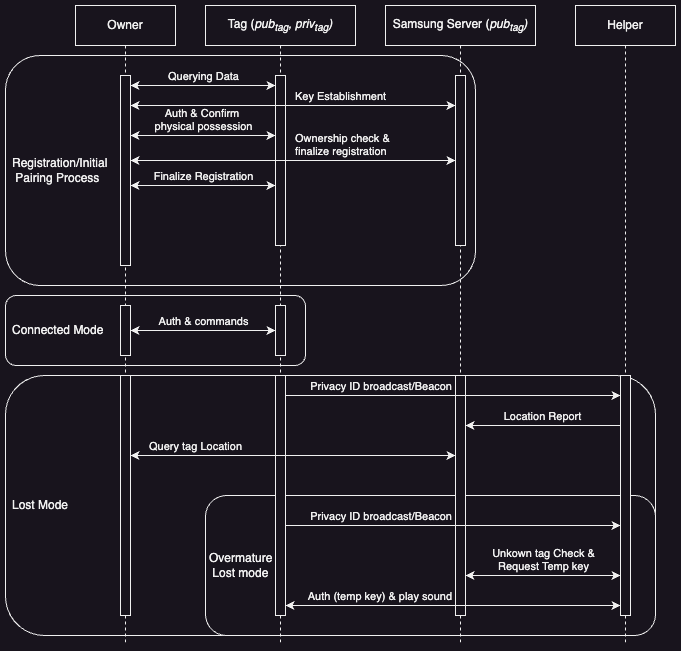

The diagram above was exported from draw.io. Its source (the exported page's mxGraphModel, read from the mxfile embedded in the PNG):
<mxGraphModel dx="1541" dy="924" grid="1" gridSize="10" guides="1" tooltips="1" connect="1" arrows="1" fold="1" page="1" pageScale="1" pageWidth="850" pageHeight="1100" math="0" shadow="0">
  <root>
    <mxCell id="0" />
    <mxCell id="1" parent="0" />
    <mxCell id="dDHSBj2hVmgegide-I1T-29" value="Lost Mode" style="rounded=1;whiteSpace=wrap;html=1;align=left;spacingLeft=5;" parent="1" vertex="1">
      <mxGeometry x="-30" y="410" width="650" height="260" as="geometry" />
    </mxCell>
    <mxCell id="dDHSBj2hVmgegide-I1T-28" value="Overmature&lt;div&gt;&amp;nbsp;Lost mode&lt;/div&gt;" style="rounded=1;whiteSpace=wrap;html=1;align=left;spacingLeft=2;" parent="1" vertex="1">
      <mxGeometry x="170" y="530" width="450" height="140" as="geometry" />
    </mxCell>
    <mxCell id="dDHSBj2hVmgegide-I1T-17" value="Connected Mode" style="rounded=1;whiteSpace=wrap;html=1;align=left;spacingLeft=5;" parent="1" vertex="1">
      <mxGeometry x="-30" y="330" width="300" height="70" as="geometry" />
    </mxCell>
    <mxCell id="dDHSBj2hVmgegide-I1T-13" value="Registration/Initial&lt;div&gt;&amp;nbsp;Pairing Process&lt;/div&gt;" style="rounded=1;whiteSpace=wrap;html=1;align=left;spacingLeft=5;" parent="1" vertex="1">
      <mxGeometry x="-30" y="90" width="470" height="230" as="geometry" />
    </mxCell>
    <mxCell id="aM9ryv3xv72pqoxQDRHE-1" value="Owner" style="shape=umlLifeline;perimeter=lifelinePerimeter;whiteSpace=wrap;html=1;container=0;dropTarget=0;collapsible=0;recursiveResize=0;outlineConnect=0;portConstraint=eastwest;newEdgeStyle={&quot;edgeStyle&quot;:&quot;elbowEdgeStyle&quot;,&quot;elbow&quot;:&quot;vertical&quot;,&quot;curved&quot;:0,&quot;rounded&quot;:0};" parent="1" vertex="1">
      <mxGeometry x="40" y="40" width="100" height="640" as="geometry" />
    </mxCell>
    <mxCell id="aM9ryv3xv72pqoxQDRHE-2" value="" style="html=1;points=[];perimeter=orthogonalPerimeter;outlineConnect=0;targetShapes=umlLifeline;portConstraint=eastwest;newEdgeStyle={&quot;edgeStyle&quot;:&quot;elbowEdgeStyle&quot;,&quot;elbow&quot;:&quot;vertical&quot;,&quot;curved&quot;:0,&quot;rounded&quot;:0};" parent="aM9ryv3xv72pqoxQDRHE-1" vertex="1">
      <mxGeometry x="45" y="70" width="10" height="190" as="geometry" />
    </mxCell>
    <mxCell id="dDHSBj2hVmgegide-I1T-14" value="" style="html=1;points=[];perimeter=orthogonalPerimeter;outlineConnect=0;targetShapes=umlLifeline;portConstraint=eastwest;newEdgeStyle={&quot;edgeStyle&quot;:&quot;elbowEdgeStyle&quot;,&quot;elbow&quot;:&quot;vertical&quot;,&quot;curved&quot;:0,&quot;rounded&quot;:0};" parent="aM9ryv3xv72pqoxQDRHE-1" vertex="1">
      <mxGeometry x="45" y="300" width="10" height="50" as="geometry" />
    </mxCell>
    <mxCell id="dDHSBj2hVmgegide-I1T-20" value="" style="html=1;points=[];perimeter=orthogonalPerimeter;outlineConnect=0;targetShapes=umlLifeline;portConstraint=eastwest;newEdgeStyle={&quot;edgeStyle&quot;:&quot;elbowEdgeStyle&quot;,&quot;elbow&quot;:&quot;vertical&quot;,&quot;curved&quot;:0,&quot;rounded&quot;:0};" parent="aM9ryv3xv72pqoxQDRHE-1" vertex="1">
      <mxGeometry x="45" y="370" width="10" height="240" as="geometry" />
    </mxCell>
    <mxCell id="aM9ryv3xv72pqoxQDRHE-5" value="Tag (&lt;i&gt;pub&lt;sub style=&quot;&quot;&gt;&lt;font&gt;tag&lt;/font&gt;&lt;/sub&gt;&lt;font&gt;, priv&lt;sub style=&quot;&quot;&gt;tag&lt;/sub&gt;)&lt;/font&gt;&lt;/i&gt;" style="shape=umlLifeline;perimeter=lifelinePerimeter;whiteSpace=wrap;html=1;container=0;dropTarget=0;collapsible=0;recursiveResize=0;outlineConnect=0;portConstraint=eastwest;newEdgeStyle={&quot;edgeStyle&quot;:&quot;elbowEdgeStyle&quot;,&quot;elbow&quot;:&quot;vertical&quot;,&quot;curved&quot;:0,&quot;rounded&quot;:0};" parent="1" vertex="1">
      <mxGeometry x="170" y="40" width="150" height="640" as="geometry" />
    </mxCell>
    <mxCell id="aM9ryv3xv72pqoxQDRHE-6" value="" style="html=1;points=[];perimeter=orthogonalPerimeter;outlineConnect=0;targetShapes=umlLifeline;portConstraint=eastwest;newEdgeStyle={&quot;edgeStyle&quot;:&quot;elbowEdgeStyle&quot;,&quot;elbow&quot;:&quot;vertical&quot;,&quot;curved&quot;:0,&quot;rounded&quot;:0};" parent="aM9ryv3xv72pqoxQDRHE-5" vertex="1">
      <mxGeometry x="70" y="70" width="10" height="170" as="geometry" />
    </mxCell>
    <mxCell id="dDHSBj2hVmgegide-I1T-15" value="" style="html=1;points=[];perimeter=orthogonalPerimeter;outlineConnect=0;targetShapes=umlLifeline;portConstraint=eastwest;newEdgeStyle={&quot;edgeStyle&quot;:&quot;elbowEdgeStyle&quot;,&quot;elbow&quot;:&quot;vertical&quot;,&quot;curved&quot;:0,&quot;rounded&quot;:0};" parent="aM9ryv3xv72pqoxQDRHE-5" vertex="1">
      <mxGeometry x="70" y="300" width="10" height="50" as="geometry" />
    </mxCell>
    <mxCell id="dDHSBj2hVmgegide-I1T-19" value="" style="html=1;points=[];perimeter=orthogonalPerimeter;outlineConnect=0;targetShapes=umlLifeline;portConstraint=eastwest;newEdgeStyle={&quot;edgeStyle&quot;:&quot;elbowEdgeStyle&quot;,&quot;elbow&quot;:&quot;vertical&quot;,&quot;curved&quot;:0,&quot;rounded&quot;:0};" parent="aM9ryv3xv72pqoxQDRHE-5" vertex="1">
      <mxGeometry x="70" y="370" width="10" height="240" as="geometry" />
    </mxCell>
    <mxCell id="dDHSBj2hVmgegide-I1T-1" value="Samsung Server (&lt;i&gt;pub&lt;sub&gt;tag&lt;/sub&gt;)&lt;/i&gt;" style="shape=umlLifeline;perimeter=lifelinePerimeter;whiteSpace=wrap;html=1;container=0;dropTarget=0;collapsible=0;recursiveResize=0;outlineConnect=0;portConstraint=eastwest;newEdgeStyle={&quot;edgeStyle&quot;:&quot;elbowEdgeStyle&quot;,&quot;elbow&quot;:&quot;vertical&quot;,&quot;curved&quot;:0,&quot;rounded&quot;:0};" parent="1" vertex="1">
      <mxGeometry x="350" y="40" width="150" height="640" as="geometry" />
    </mxCell>
    <mxCell id="dDHSBj2hVmgegide-I1T-2" value="" style="html=1;points=[];perimeter=orthogonalPerimeter;outlineConnect=0;targetShapes=umlLifeline;portConstraint=eastwest;newEdgeStyle={&quot;edgeStyle&quot;:&quot;elbowEdgeStyle&quot;,&quot;elbow&quot;:&quot;vertical&quot;,&quot;curved&quot;:0,&quot;rounded&quot;:0};" parent="dDHSBj2hVmgegide-I1T-1" vertex="1">
      <mxGeometry x="70" y="70" width="10" height="170" as="geometry" />
    </mxCell>
    <mxCell id="dDHSBj2hVmgegide-I1T-18" value="" style="html=1;points=[];perimeter=orthogonalPerimeter;outlineConnect=0;targetShapes=umlLifeline;portConstraint=eastwest;newEdgeStyle={&quot;edgeStyle&quot;:&quot;elbowEdgeStyle&quot;,&quot;elbow&quot;:&quot;vertical&quot;,&quot;curved&quot;:0,&quot;rounded&quot;:0};" parent="dDHSBj2hVmgegide-I1T-1" vertex="1">
      <mxGeometry x="70" y="370" width="10" height="240" as="geometry" />
    </mxCell>
    <mxCell id="dDHSBj2hVmgegide-I1T-3" value="Helper" style="shape=umlLifeline;perimeter=lifelinePerimeter;whiteSpace=wrap;html=1;container=0;dropTarget=0;collapsible=0;recursiveResize=0;outlineConnect=0;portConstraint=eastwest;newEdgeStyle={&quot;edgeStyle&quot;:&quot;elbowEdgeStyle&quot;,&quot;elbow&quot;:&quot;vertical&quot;,&quot;curved&quot;:0,&quot;rounded&quot;:0};" parent="1" vertex="1">
      <mxGeometry x="540" y="40" width="100" height="640" as="geometry" />
    </mxCell>
    <mxCell id="dDHSBj2hVmgegide-I1T-4" value="" style="html=1;points=[];perimeter=orthogonalPerimeter;outlineConnect=0;targetShapes=umlLifeline;portConstraint=eastwest;newEdgeStyle={&quot;edgeStyle&quot;:&quot;elbowEdgeStyle&quot;,&quot;elbow&quot;:&quot;vertical&quot;,&quot;curved&quot;:0,&quot;rounded&quot;:0};" parent="dDHSBj2hVmgegide-I1T-3" vertex="1">
      <mxGeometry x="45" y="370" width="10" height="240" as="geometry" />
    </mxCell>
    <mxCell id="dDHSBj2hVmgegide-I1T-7" value="Querying Data" style="edgeStyle=elbowEdgeStyle;rounded=0;orthogonalLoop=1;jettySize=auto;html=1;elbow=vertical;curved=0;startArrow=classic;startFill=1;verticalAlign=bottom;" parent="1" edge="1">
      <mxGeometry relative="1" as="geometry">
        <mxPoint x="95" y="120" as="sourcePoint" />
        <mxPoint x="240" y="120" as="targetPoint" />
      </mxGeometry>
    </mxCell>
    <mxCell id="dDHSBj2hVmgegide-I1T-9" value="Key Establishment" style="edgeStyle=elbowEdgeStyle;rounded=0;orthogonalLoop=1;jettySize=auto;html=1;elbow=vertical;curved=0;startArrow=classic;startFill=1;align=left;verticalAlign=bottom;" parent="1" source="aM9ryv3xv72pqoxQDRHE-2" target="dDHSBj2hVmgegide-I1T-2" edge="1">
      <mxGeometry relative="1" as="geometry">
        <Array as="points">
          <mxPoint x="260" y="140" />
        </Array>
      </mxGeometry>
    </mxCell>
    <mxCell id="dDHSBj2hVmgegide-I1T-10" value="Auth &amp;amp; Confirm&amp;nbsp;&lt;div&gt;physical possession&lt;/div&gt;" style="edgeStyle=elbowEdgeStyle;rounded=0;orthogonalLoop=1;jettySize=auto;html=1;elbow=vertical;curved=0;align=center;verticalAlign=bottom;horizontal=1;startArrow=classic;startFill=1;" parent="1" source="aM9ryv3xv72pqoxQDRHE-2" target="aM9ryv3xv72pqoxQDRHE-6" edge="1">
      <mxGeometry relative="1" as="geometry">
        <Array as="points">
          <mxPoint x="168" y="170" />
        </Array>
      </mxGeometry>
    </mxCell>
    <mxCell id="dDHSBj2hVmgegide-I1T-11" value="Ownership check &amp;amp;&amp;nbsp;&lt;div&gt;finalize registration&lt;/div&gt;" style="edgeStyle=elbowEdgeStyle;rounded=0;orthogonalLoop=1;jettySize=auto;html=1;elbow=vertical;curved=0;startArrow=classic;startFill=1;verticalAlign=bottom;align=left;" parent="1" source="aM9ryv3xv72pqoxQDRHE-2" target="dDHSBj2hVmgegide-I1T-2" edge="1">
      <mxGeometry relative="1" as="geometry" />
    </mxCell>
    <mxCell id="dDHSBj2hVmgegide-I1T-12" value="Finalize Registration" style="edgeStyle=elbowEdgeStyle;rounded=0;orthogonalLoop=1;jettySize=auto;html=1;elbow=vertical;curved=0;verticalAlign=bottom;startArrow=classic;startFill=1;" parent="1" source="aM9ryv3xv72pqoxQDRHE-2" target="aM9ryv3xv72pqoxQDRHE-6" edge="1">
      <mxGeometry relative="1" as="geometry">
        <Array as="points">
          <mxPoint x="168" y="220" />
        </Array>
      </mxGeometry>
    </mxCell>
    <mxCell id="dDHSBj2hVmgegide-I1T-16" value="Auth &amp;amp; commands" style="edgeStyle=elbowEdgeStyle;rounded=0;orthogonalLoop=1;jettySize=auto;html=1;elbow=vertical;curved=0;startArrow=classic;startFill=1;verticalAlign=bottom;" parent="1" source="dDHSBj2hVmgegide-I1T-14" target="dDHSBj2hVmgegide-I1T-15" edge="1">
      <mxGeometry relative="1" as="geometry" />
    </mxCell>
    <mxCell id="dDHSBj2hVmgegide-I1T-21" value="Privacy ID broadcast/Beacon" style="edgeStyle=elbowEdgeStyle;rounded=0;orthogonalLoop=1;jettySize=auto;html=1;elbow=vertical;curved=0;align=right;verticalAlign=bottom;" parent="1" source="dDHSBj2hVmgegide-I1T-19" target="dDHSBj2hVmgegide-I1T-4" edge="1">
      <mxGeometry relative="1" as="geometry">
        <Array as="points">
          <mxPoint x="420" y="430" />
        </Array>
      </mxGeometry>
    </mxCell>
    <mxCell id="dDHSBj2hVmgegide-I1T-22" value="Location Report" style="edgeStyle=elbowEdgeStyle;rounded=0;orthogonalLoop=1;jettySize=auto;html=1;elbow=vertical;curved=0;verticalAlign=bottom;" parent="1" source="dDHSBj2hVmgegide-I1T-4" target="dDHSBj2hVmgegide-I1T-18" edge="1">
      <mxGeometry relative="1" as="geometry">
        <Array as="points">
          <mxPoint x="508" y="460" />
        </Array>
      </mxGeometry>
    </mxCell>
    <mxCell id="dDHSBj2hVmgegide-I1T-23" value="Query tag Location" style="edgeStyle=elbowEdgeStyle;rounded=0;orthogonalLoop=1;jettySize=auto;html=1;elbow=vertical;curved=0;verticalAlign=bottom;align=right;spacingLeft=0;labelPosition=center;verticalLabelPosition=middle;horizontal=1;spacingRight=50;startArrow=classic;startFill=1;" parent="1" source="dDHSBj2hVmgegide-I1T-20" target="dDHSBj2hVmgegide-I1T-18" edge="1">
      <mxGeometry relative="1" as="geometry">
        <Array as="points">
          <mxPoint x="258" y="490" />
        </Array>
        <mxPoint as="offset" />
      </mxGeometry>
    </mxCell>
    <mxCell id="dDHSBj2hVmgegide-I1T-26" value="Unkown tag Check &amp;amp;&lt;div&gt;Request Temp key&lt;/div&gt;" style="edgeStyle=elbowEdgeStyle;rounded=0;orthogonalLoop=1;jettySize=auto;html=1;elbow=vertical;curved=0;startArrow=classic;startFill=1;verticalAlign=bottom;" parent="1" source="dDHSBj2hVmgegide-I1T-18" target="dDHSBj2hVmgegide-I1T-4" edge="1">
      <mxGeometry relative="1" as="geometry">
        <Array as="points">
          <mxPoint x="508" y="610" />
        </Array>
      </mxGeometry>
    </mxCell>
    <mxCell id="dDHSBj2hVmgegide-I1T-27" value="Auth (temp key) &amp;amp; play sound" style="edgeStyle=elbowEdgeStyle;rounded=0;orthogonalLoop=1;jettySize=auto;html=1;elbow=vertical;curved=0;verticalAlign=bottom;startArrow=classic;startFill=1;align=right;" parent="1" source="dDHSBj2hVmgegide-I1T-19" target="dDHSBj2hVmgegide-I1T-4" edge="1">
      <mxGeometry relative="1" as="geometry">
        <Array as="points">
          <mxPoint x="410" y="640" />
        </Array>
      </mxGeometry>
    </mxCell>
    <mxCell id="dDHSBj2hVmgegide-I1T-30" value="Privacy ID broadcast/Beacon" style="edgeStyle=elbowEdgeStyle;rounded=0;orthogonalLoop=1;jettySize=auto;html=1;elbow=vertical;curved=0;align=right;verticalAlign=bottom;" parent="1" source="dDHSBj2hVmgegide-I1T-19" target="dDHSBj2hVmgegide-I1T-4" edge="1">
      <mxGeometry relative="1" as="geometry">
        <mxPoint x="260" y="440" as="sourcePoint" />
        <mxPoint x="580" y="560" as="targetPoint" />
        <Array as="points">
          <mxPoint x="580" y="560" />
        </Array>
      </mxGeometry>
    </mxCell>
  </root>
</mxGraphModel>